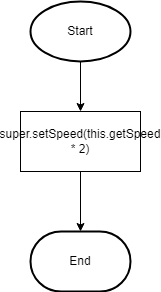

The diagram above was exported from draw.io. Its source (the exported page's mxGraphModel, read from the mxfile embedded in the PNG):
<mxGraphModel dx="1074" dy="749" grid="1" gridSize="10" guides="1" tooltips="1" connect="1" arrows="1" fold="1" page="1" pageScale="1" pageWidth="827" pageHeight="1169" math="0" shadow="0">
  <root>
    <mxCell id="0" />
    <mxCell id="1" parent="0" />
    <mxCell id="5" style="edgeStyle=none;html=1;entryX=0.5;entryY=0;entryDx=0;entryDy=0;" edge="1" parent="1" source="2" target="3">
      <mxGeometry relative="1" as="geometry" />
    </mxCell>
    <mxCell id="2" value="Start" style="strokeWidth=2;html=1;shape=mxgraph.flowchart.start_1;whiteSpace=wrap;" vertex="1" parent="1">
      <mxGeometry x="364" y="40" width="100" height="60" as="geometry" />
    </mxCell>
    <mxCell id="6" style="edgeStyle=none;html=1;entryX=0.5;entryY=0;entryDx=0;entryDy=0;entryPerimeter=0;" edge="1" parent="1" source="3" target="4">
      <mxGeometry relative="1" as="geometry" />
    </mxCell>
    <mxCell id="3" value="super.setSpeed(this.getSpeed * 2)" style="rounded=0;whiteSpace=wrap;html=1;" vertex="1" parent="1">
      <mxGeometry x="354" y="150" width="120" height="60" as="geometry" />
    </mxCell>
    <mxCell id="4" value="End" style="strokeWidth=2;html=1;shape=mxgraph.flowchart.terminator;whiteSpace=wrap;" vertex="1" parent="1">
      <mxGeometry x="364" y="270" width="100" height="60" as="geometry" />
    </mxCell>
  </root>
</mxGraphModel>